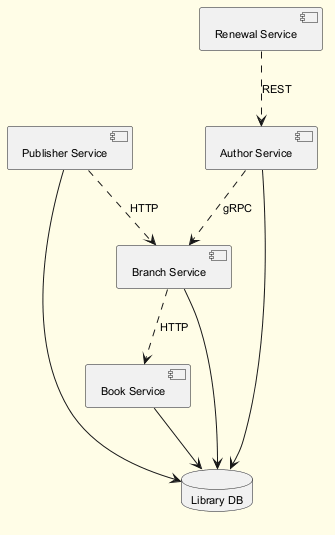

The diagram above was rendered by PlantUML. Its source (embedded in the PNG):
@startuml
skinparam backgroundColor #FFFDE7
skinparam classBackgroundColor #FFF9C4
skinparam classBorderColor #F57F17
skinparam defaultFontSize 11
component "Publisher Service" as C_PublisherService
component "Branch Service" as C_BranchService
component "Book Service" as C_BookService
component "Author Service" as C_AuthorService
component "Renewal Service" as C_RenewalService
database "Library DB" as DB_library
C_PublisherService --> DB_library
C_BranchService --> DB_library
C_BookService --> DB_library
C_AuthorService --> DB_library
C_BranchService ..> C_BookService : HTTP
C_RenewalService ..> C_AuthorService : REST
C_AuthorService ..> C_BranchService : gRPC
C_PublisherService ..> C_BranchService : HTTP
@enduml